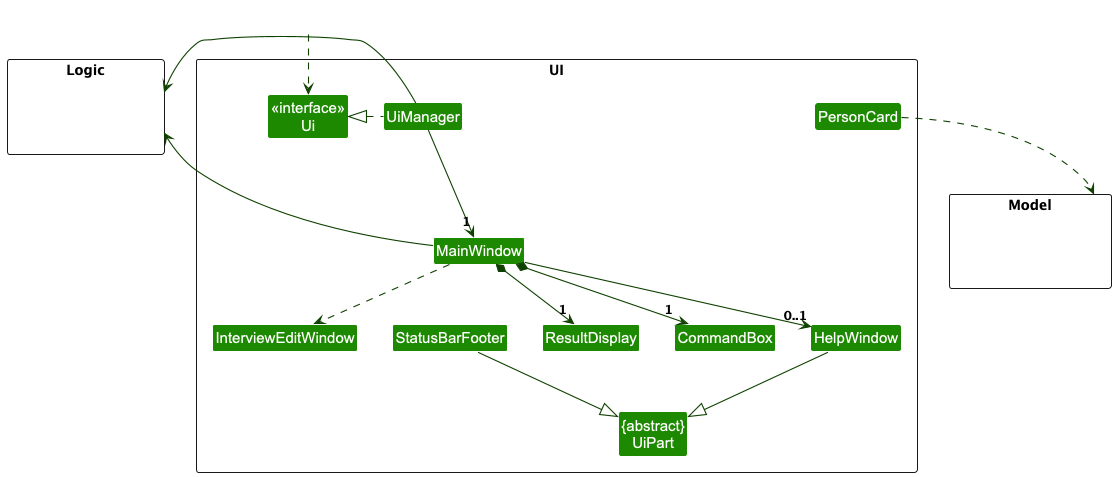

The diagram above was rendered by PlantUML. Its source (embedded in the PNG):
@startuml
!include style.puml
skinparam arrowThickness 1.1
skinparam arrowColor UI_COLOR_T4
skinparam classBackgroundColor UI_COLOR

package UI <<Rectangle>>{
Class "<<interface>>\nUi" as Ui
Class "{abstract}\nUiPart" as UiPart
Class UiManager
Class MainWindow
Class HelpWindow
Class ResultDisplay
Class PersonCard
Class StatusBarFooter
Class CommandBox
Class InterviewEditWindow
}

package Model <<Rectangle>> {
Class HiddenModel #FFFFFF
}

package Logic <<Rectangle>> {
Class HiddenLogic #FFFFFF
}

Class HiddenOutside #FFFFFF
HiddenOutside ..> Ui

UiManager .left.|> Ui
UiManager -down-> "1" MainWindow
MainWindow *-down-> "1" CommandBox
MainWindow *-down-> "1" ResultDisplay
MainWindow --> "0..1" HelpWindow
MainWindow ..> InterviewEditWindow

StatusBarFooter --|> UiPart
HelpWindow --|> UiPart

PersonCard ..> Model
UiManager -right-> Logic
MainWindow -left-> Logic

HelpWindow -[hidden]left- CommandBox
CommandBox -[hidden]left- ResultDisplay
ResultDisplay -[hidden]left- StatusBarFooter

@enduml